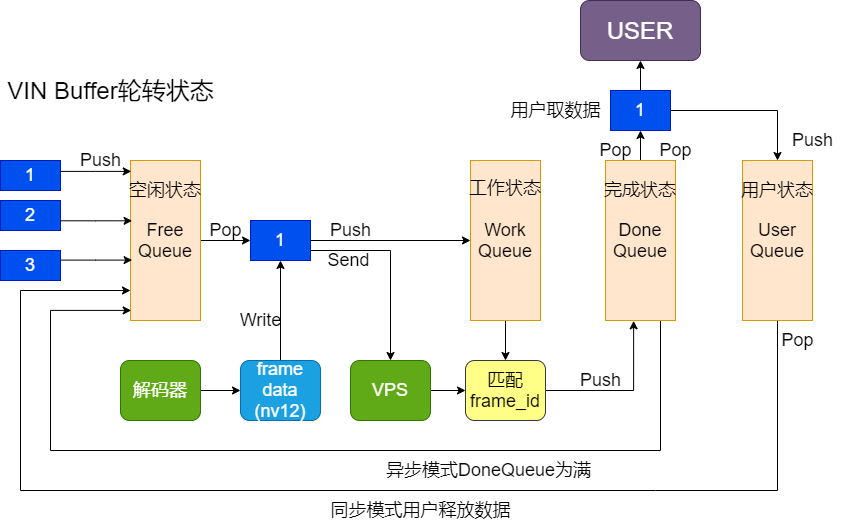

The diagram above was exported from draw.io. Its source (the exported page's mxGraphModel, read from the mxfile embedded in the PNG):
<mxGraphModel dx="1757" dy="825" grid="1" gridSize="10" guides="1" tooltips="1" connect="1" arrows="1" fold="1" page="0" pageScale="1" pageWidth="827" pageHeight="1169" math="0" shadow="0">
  <root>
    <mxCell id="0" />
    <mxCell id="1" parent="0" />
    <mxCell id="iccGsGYG7iG5mF3N2W3J-11" style="edgeStyle=orthogonalEdgeStyle;rounded=0;orthogonalLoop=1;jettySize=auto;html=1;" parent="1" source="iccGsGYG7iG5mF3N2W3J-2" edge="1">
      <mxGeometry relative="1" as="geometry">
        <mxPoint x="-110" y="240" as="targetPoint" />
      </mxGeometry>
    </mxCell>
    <mxCell id="iccGsGYG7iG5mF3N2W3J-2" value="&lt;font style=&quot;font-size: 18px&quot;&gt;Free&lt;br&gt;Queue&lt;/font&gt;" style="rounded=0;whiteSpace=wrap;html=1;fillColor=#ffe6cc;strokeColor=#d79b00;" parent="1" vertex="1">
      <mxGeometry x="-230" y="160" width="70" height="160" as="geometry" />
    </mxCell>
    <mxCell id="iccGsGYG7iG5mF3N2W3J-43" style="edgeStyle=orthogonalEdgeStyle;rounded=0;orthogonalLoop=1;jettySize=auto;html=1;exitX=0.5;exitY=0;exitDx=0;exitDy=0;entryX=0.5;entryY=1;entryDx=0;entryDy=0;" parent="1" source="iccGsGYG7iG5mF3N2W3J-3" target="iccGsGYG7iG5mF3N2W3J-31" edge="1">
      <mxGeometry relative="1" as="geometry" />
    </mxCell>
    <mxCell id="RZ3dujOLl0XNOG-7GrP7-5" style="rounded=0;orthogonalLoop=1;jettySize=auto;html=1;endArrow=classic;endFill=1;edgeStyle=orthogonalEdgeStyle;startArrow=none;startFill=0;entryX=0.01;entryY=0.937;entryDx=0;entryDy=0;entryPerimeter=0;" parent="1" source="iccGsGYG7iG5mF3N2W3J-3" target="iccGsGYG7iG5mF3N2W3J-2" edge="1">
      <mxGeometry relative="1" as="geometry">
        <mxPoint x="-310" y="310" as="targetPoint" />
        <Array as="points">
          <mxPoint x="300" y="450" />
          <mxPoint x="-310" y="450" />
          <mxPoint x="-310" y="310" />
        </Array>
      </mxGeometry>
    </mxCell>
    <mxCell id="iccGsGYG7iG5mF3N2W3J-3" value="&lt;font style=&quot;font-size: 18px&quot;&gt;Done&lt;br&gt;Queue&lt;/font&gt;" style="rounded=0;whiteSpace=wrap;html=1;fillColor=#ffe6cc;strokeColor=#d79b00;" parent="1" vertex="1">
      <mxGeometry x="245" y="160" width="70" height="160" as="geometry" />
    </mxCell>
    <mxCell id="iccGsGYG7iG5mF3N2W3J-48" style="edgeStyle=orthogonalEdgeStyle;rounded=0;orthogonalLoop=1;jettySize=auto;html=1;" parent="1" source="iccGsGYG7iG5mF3N2W3J-4" edge="1">
      <mxGeometry relative="1" as="geometry">
        <Array as="points">
          <mxPoint x="295" y="490" />
          <mxPoint x="-340" y="490" />
          <mxPoint x="-340" y="290" />
          <mxPoint x="-230" y="290" />
        </Array>
        <mxPoint x="-230" y="290" as="targetPoint" />
      </mxGeometry>
    </mxCell>
    <mxCell id="iccGsGYG7iG5mF3N2W3J-4" value="&lt;font style=&quot;font-size: 18px&quot;&gt;User&lt;br&gt;Queue&lt;/font&gt;" style="rounded=0;whiteSpace=wrap;html=1;fillColor=#ffe6cc;strokeColor=#d79b00;" parent="1" vertex="1">
      <mxGeometry x="382" y="160" width="70" height="160" as="geometry" />
    </mxCell>
    <mxCell id="iccGsGYG7iG5mF3N2W3J-8" style="edgeStyle=orthogonalEdgeStyle;rounded=0;orthogonalLoop=1;jettySize=auto;html=1;entryX=0.011;entryY=0.068;entryDx=0;entryDy=0;entryPerimeter=0;" parent="1" source="iccGsGYG7iG5mF3N2W3J-5" target="iccGsGYG7iG5mF3N2W3J-2" edge="1">
      <mxGeometry relative="1" as="geometry">
        <Array as="points">
          <mxPoint x="-265" y="170" />
        </Array>
      </mxGeometry>
    </mxCell>
    <mxCell id="iccGsGYG7iG5mF3N2W3J-5" value="&lt;font style=&quot;font-size: 18px&quot;&gt;1&lt;/font&gt;" style="rounded=0;whiteSpace=wrap;html=1;fillColor=#0050ef;strokeColor=#001DBC;fontColor=#ffffff;" parent="1" vertex="1">
      <mxGeometry x="-360" y="160" width="60" height="30" as="geometry" />
    </mxCell>
    <mxCell id="iccGsGYG7iG5mF3N2W3J-6" value="&lt;span style=&quot;font-size: 18px&quot;&gt;2&lt;/span&gt;" style="rounded=0;whiteSpace=wrap;html=1;fillColor=#0050ef;strokeColor=#001DBC;fontColor=#ffffff;" parent="1" vertex="1">
      <mxGeometry x="-360" y="200" width="60" height="30" as="geometry" />
    </mxCell>
    <mxCell id="iccGsGYG7iG5mF3N2W3J-10" style="edgeStyle=orthogonalEdgeStyle;rounded=0;orthogonalLoop=1;jettySize=auto;html=1;entryX=0.023;entryY=0.685;entryDx=0;entryDy=0;entryPerimeter=0;" parent="1" source="iccGsGYG7iG5mF3N2W3J-7" edge="1">
      <mxGeometry relative="1" as="geometry">
        <mxPoint x="-228.39" y="259.6" as="targetPoint" />
        <Array as="points">
          <mxPoint x="-265" y="260" />
        </Array>
      </mxGeometry>
    </mxCell>
    <mxCell id="iccGsGYG7iG5mF3N2W3J-7" value="&lt;span style=&quot;font-size: 18px&quot;&gt;3&lt;/span&gt;" style="rounded=0;whiteSpace=wrap;html=1;fillColor=#0050ef;strokeColor=#001DBC;fontColor=#ffffff;" parent="1" vertex="1">
      <mxGeometry x="-360" y="250" width="60" height="30" as="geometry" />
    </mxCell>
    <mxCell id="iccGsGYG7iG5mF3N2W3J-14" style="edgeStyle=orthogonalEdgeStyle;rounded=0;orthogonalLoop=1;jettySize=auto;html=1;entryX=0;entryY=0.5;entryDx=0;entryDy=0;" parent="1" source="iccGsGYG7iG5mF3N2W3J-12" target="iccGsGYG7iG5mF3N2W3J-13" edge="1">
      <mxGeometry relative="1" as="geometry" />
    </mxCell>
    <mxCell id="iccGsGYG7iG5mF3N2W3J-12" value="&lt;font style=&quot;font-size: 18px&quot;&gt;解码器&lt;/font&gt;" style="rounded=1;whiteSpace=wrap;html=1;fillColor=#60a917;strokeColor=#2D7600;fontColor=#ffffff;" parent="1" vertex="1">
      <mxGeometry x="-240" y="360" width="80" height="60" as="geometry" />
    </mxCell>
    <mxCell id="iccGsGYG7iG5mF3N2W3J-16" style="edgeStyle=orthogonalEdgeStyle;rounded=0;orthogonalLoop=1;jettySize=auto;html=1;entryX=0.5;entryY=1;entryDx=0;entryDy=0;" parent="1" source="iccGsGYG7iG5mF3N2W3J-13" target="iccGsGYG7iG5mF3N2W3J-15" edge="1">
      <mxGeometry relative="1" as="geometry" />
    </mxCell>
    <mxCell id="iccGsGYG7iG5mF3N2W3J-13" value="&lt;font style=&quot;font-size: 18px&quot;&gt;frame data&lt;br&gt;(nv12)&lt;/font&gt;" style="rounded=1;whiteSpace=wrap;html=1;fillColor=#1ba1e2;strokeColor=#006EAF;fontColor=#ffffff;" parent="1" vertex="1">
      <mxGeometry x="-120" y="360" width="80" height="60" as="geometry" />
    </mxCell>
    <mxCell id="iccGsGYG7iG5mF3N2W3J-19" style="edgeStyle=orthogonalEdgeStyle;rounded=0;orthogonalLoop=1;jettySize=auto;html=1;" parent="1" source="iccGsGYG7iG5mF3N2W3J-15" target="iccGsGYG7iG5mF3N2W3J-18" edge="1">
      <mxGeometry relative="1" as="geometry">
        <Array as="points">
          <mxPoint x="30" y="250" />
        </Array>
      </mxGeometry>
    </mxCell>
    <mxCell id="RZ3dujOLl0XNOG-7GrP7-6" style="rounded=0;orthogonalLoop=1;jettySize=auto;html=1;entryX=0;entryY=0.5;entryDx=0;entryDy=0;startArrow=none;startFill=0;endArrow=classic;endFill=1;" parent="1" source="iccGsGYG7iG5mF3N2W3J-15" target="RZ3dujOLl0XNOG-7GrP7-1" edge="1">
      <mxGeometry relative="1" as="geometry" />
    </mxCell>
    <mxCell id="iccGsGYG7iG5mF3N2W3J-15" value="&lt;font style=&quot;font-size: 18px&quot;&gt;1&lt;/font&gt;" style="rounded=0;whiteSpace=wrap;html=1;fillColor=#0050ef;strokeColor=#001DBC;fontColor=#ffffff;" parent="1" vertex="1">
      <mxGeometry x="-110" y="220" width="60" height="40" as="geometry" />
    </mxCell>
    <mxCell id="iccGsGYG7iG5mF3N2W3J-17" value="&lt;font style=&quot;font-size: 18px&quot;&gt;Write&lt;/font&gt;" style="text;html=1;align=center;verticalAlign=middle;resizable=0;points=[];autosize=1;" parent="1" vertex="1">
      <mxGeometry x="-130" y="310" width="60" height="20" as="geometry" />
    </mxCell>
    <mxCell id="RZ3dujOLl0XNOG-7GrP7-12" style="edgeStyle=orthogonalEdgeStyle;rounded=0;orthogonalLoop=1;jettySize=auto;html=1;entryX=0;entryY=0.5;entryDx=0;entryDy=0;startArrow=none;startFill=0;endArrow=classic;endFill=1;exitX=1;exitY=0.5;exitDx=0;exitDy=0;" parent="1" source="iccGsGYG7iG5mF3N2W3J-18" target="RZ3dujOLl0XNOG-7GrP7-11" edge="1">
      <mxGeometry relative="1" as="geometry">
        <mxPoint x="80" y="390" as="sourcePoint" />
      </mxGeometry>
    </mxCell>
    <mxCell id="iccGsGYG7iG5mF3N2W3J-18" value="&lt;font style=&quot;font-size: 18px&quot;&gt;VPS&lt;/font&gt;" style="rounded=1;whiteSpace=wrap;html=1;fillColor=#60a917;strokeColor=#2D7600;fontColor=#ffffff;" parent="1" vertex="1">
      <mxGeometry x="-10" y="360" width="80" height="60" as="geometry" />
    </mxCell>
    <mxCell id="iccGsGYG7iG5mF3N2W3J-20" value="&lt;font style=&quot;font-size: 18px&quot;&gt;Send&lt;/font&gt;" style="text;html=1;align=center;verticalAlign=middle;resizable=0;points=[];autosize=1;" parent="1" vertex="1">
      <mxGeometry x="-42" y="250" width="60" height="20" as="geometry" />
    </mxCell>
    <mxCell id="iccGsGYG7iG5mF3N2W3J-22" value="&lt;font style=&quot;font-size: 18px&quot;&gt;Push&lt;/font&gt;" style="text;html=1;align=center;verticalAlign=middle;resizable=0;points=[];autosize=1;" parent="1" vertex="1">
      <mxGeometry x="-40" y="220" width="60" height="20" as="geometry" />
    </mxCell>
    <mxCell id="iccGsGYG7iG5mF3N2W3J-44" style="edgeStyle=orthogonalEdgeStyle;rounded=0;orthogonalLoop=1;jettySize=auto;html=1;exitX=0.5;exitY=0;exitDx=0;exitDy=0;entryX=0.5;entryY=1;entryDx=0;entryDy=0;" parent="1" source="iccGsGYG7iG5mF3N2W3J-31" target="iccGsGYG7iG5mF3N2W3J-42" edge="1">
      <mxGeometry relative="1" as="geometry" />
    </mxCell>
    <mxCell id="iccGsGYG7iG5mF3N2W3J-46" style="edgeStyle=orthogonalEdgeStyle;rounded=0;orthogonalLoop=1;jettySize=auto;html=1;entryX=0.5;entryY=0;entryDx=0;entryDy=0;" parent="1" source="iccGsGYG7iG5mF3N2W3J-31" target="iccGsGYG7iG5mF3N2W3J-4" edge="1">
      <mxGeometry relative="1" as="geometry">
        <mxPoint x="422" y="90" as="targetPoint" />
      </mxGeometry>
    </mxCell>
    <mxCell id="iccGsGYG7iG5mF3N2W3J-31" value="&lt;font style=&quot;font-size: 18px&quot;&gt;1&lt;/font&gt;" style="rounded=0;whiteSpace=wrap;html=1;fillColor=#0050ef;strokeColor=#001DBC;fontColor=#ffffff;" parent="1" vertex="1">
      <mxGeometry x="250" y="90" width="60" height="40" as="geometry" />
    </mxCell>
    <mxCell id="iccGsGYG7iG5mF3N2W3J-42" value="&lt;font style=&quot;font-size: 24px&quot;&gt;USER&lt;/font&gt;" style="rounded=1;whiteSpace=wrap;html=1;fillColor=#76608a;strokeColor=#432D57;fontColor=#ffffff;" parent="1" vertex="1">
      <mxGeometry x="220" width="120" height="60" as="geometry" />
    </mxCell>
    <mxCell id="iccGsGYG7iG5mF3N2W3J-47" value="&lt;font style=&quot;font-size: 18px&quot;&gt;Push&lt;/font&gt;" style="text;html=1;align=center;verticalAlign=middle;resizable=0;points=[];autosize=1;" parent="1" vertex="1">
      <mxGeometry x="422" y="130" width="60" height="20" as="geometry" />
    </mxCell>
    <mxCell id="iccGsGYG7iG5mF3N2W3J-49" value="&lt;font style=&quot;font-size: 18px&quot;&gt;Pop&lt;/font&gt;" style="text;html=1;align=center;verticalAlign=middle;resizable=0;points=[];autosize=1;" parent="1" vertex="1">
      <mxGeometry x="230" y="140" width="50" height="20" as="geometry" />
    </mxCell>
    <mxCell id="iccGsGYG7iG5mF3N2W3J-51" style="edgeStyle=orthogonalEdgeStyle;rounded=0;orthogonalLoop=1;jettySize=auto;html=1;entryX=0.023;entryY=0.377;entryDx=0;entryDy=0;entryPerimeter=0;" parent="1" source="iccGsGYG7iG5mF3N2W3J-6" target="iccGsGYG7iG5mF3N2W3J-2" edge="1">
      <mxGeometry relative="1" as="geometry">
        <Array as="points">
          <mxPoint x="-265" y="220" />
        </Array>
      </mxGeometry>
    </mxCell>
    <mxCell id="iccGsGYG7iG5mF3N2W3J-52" value="&lt;font style=&quot;font-size: 18px&quot;&gt;Pop&lt;/font&gt;" style="text;html=1;align=center;verticalAlign=middle;resizable=0;points=[];autosize=1;" parent="1" vertex="1">
      <mxGeometry x="412" y="330" width="50" height="20" as="geometry" />
    </mxCell>
    <mxCell id="iccGsGYG7iG5mF3N2W3J-53" value="&lt;font style=&quot;font-size: 18px&quot;&gt;空闲状态&lt;/font&gt;" style="text;html=1;strokeColor=none;fillColor=none;align=center;verticalAlign=middle;whiteSpace=wrap;rounded=0;" parent="1" vertex="1">
      <mxGeometry x="-245" y="180" width="100" height="20" as="geometry" />
    </mxCell>
    <mxCell id="iccGsGYG7iG5mF3N2W3J-54" value="&lt;font style=&quot;font-size: 18px&quot;&gt;完成状态&lt;/font&gt;" style="text;html=1;strokeColor=none;fillColor=none;align=center;verticalAlign=middle;whiteSpace=wrap;rounded=0;" parent="1" vertex="1">
      <mxGeometry x="230" y="180" width="100" height="20" as="geometry" />
    </mxCell>
    <mxCell id="iccGsGYG7iG5mF3N2W3J-55" value="&lt;font style=&quot;font-size: 18px&quot;&gt;用户状态&lt;/font&gt;" style="text;html=1;strokeColor=none;fillColor=none;align=center;verticalAlign=middle;whiteSpace=wrap;rounded=0;" parent="1" vertex="1">
      <mxGeometry x="367" y="180" width="100" height="20" as="geometry" />
    </mxCell>
    <mxCell id="iccGsGYG7iG5mF3N2W3J-56" value="&lt;font style=&quot;font-size: 18px&quot;&gt;Pop&lt;/font&gt;" style="text;html=1;align=center;verticalAlign=middle;resizable=0;points=[];autosize=1;" parent="1" vertex="1">
      <mxGeometry x="-160" y="220" width="50" height="20" as="geometry" />
    </mxCell>
    <mxCell id="iccGsGYG7iG5mF3N2W3J-57" value="&lt;font style=&quot;font-size: 18px&quot;&gt;Push&lt;/font&gt;" style="text;html=1;align=center;verticalAlign=middle;resizable=0;points=[];autosize=1;" parent="1" vertex="1">
      <mxGeometry x="-290" y="150" width="60" height="20" as="geometry" />
    </mxCell>
    <mxCell id="YHMwyhy-eyXNxwl-fL2P-1" value="&lt;font style=&quot;font-size: 18px&quot;&gt;同步模式用户释放数据&lt;/font&gt;" style="text;html=1;align=center;verticalAlign=middle;resizable=0;points=[];autosize=1;" parent="1" vertex="1">
      <mxGeometry x="-40" y="500" width="200" height="20" as="geometry" />
    </mxCell>
    <mxCell id="YHMwyhy-eyXNxwl-fL2P-2" value="&lt;font style=&quot;font-size: 18px&quot;&gt;用户取数据&lt;/font&gt;" style="text;html=1;align=center;verticalAlign=middle;resizable=0;points=[];autosize=1;" parent="1" vertex="1">
      <mxGeometry x="140" y="100" width="110" height="20" as="geometry" />
    </mxCell>
    <mxCell id="YHMwyhy-eyXNxwl-fL2P-4" value="&lt;span style=&quot;font-size: 18px&quot;&gt;&amp;nbsp; &amp;nbsp; &amp;nbsp; &amp;nbsp; &amp;nbsp; &amp;nbsp; 异步模式DoneQueue为满&lt;/span&gt;" style="text;html=1;align=center;verticalAlign=middle;resizable=0;points=[];autosize=1;" parent="1" vertex="1">
      <mxGeometry x="-42" y="460" width="280" height="20" as="geometry" />
    </mxCell>
    <mxCell id="bHpyq1ZflxUJLX5DN8H3-1" value="&lt;font style=&quot;font-size: 24px&quot;&gt;VIN Buffer轮转状态&lt;/font&gt;" style="text;html=1;align=center;verticalAlign=middle;resizable=0;points=[];autosize=1;" parent="1" vertex="1">
      <mxGeometry x="-360" y="80" width="220" height="20" as="geometry" />
    </mxCell>
    <mxCell id="YISaNDqicgEx47nZ8T5d-1" value="&lt;font style=&quot;font-size: 18px&quot;&gt;Pop&lt;/font&gt;" style="text;html=1;align=center;verticalAlign=middle;resizable=0;points=[];autosize=1;" parent="1" vertex="1">
      <mxGeometry x="290" y="140" width="50" height="20" as="geometry" />
    </mxCell>
    <mxCell id="RZ3dujOLl0XNOG-7GrP7-13" style="edgeStyle=orthogonalEdgeStyle;rounded=0;orthogonalLoop=1;jettySize=auto;html=1;startArrow=none;startFill=0;endArrow=classic;endFill=1;" parent="1" source="RZ3dujOLl0XNOG-7GrP7-1" target="RZ3dujOLl0XNOG-7GrP7-11" edge="1">
      <mxGeometry relative="1" as="geometry" />
    </mxCell>
    <mxCell id="RZ3dujOLl0XNOG-7GrP7-1" value="&lt;font style=&quot;font-size: 18px&quot;&gt;Work&lt;br&gt;Queue&lt;/font&gt;" style="rounded=0;whiteSpace=wrap;html=1;fillColor=#ffe6cc;strokeColor=#d79b00;" parent="1" vertex="1">
      <mxGeometry x="110" y="160" width="70" height="160" as="geometry" />
    </mxCell>
    <mxCell id="RZ3dujOLl0XNOG-7GrP7-2" value="&lt;font style=&quot;font-size: 18px&quot;&gt;工作状态&lt;/font&gt;" style="text;html=1;strokeColor=none;fillColor=none;align=center;verticalAlign=middle;whiteSpace=wrap;rounded=0;" parent="1" vertex="1">
      <mxGeometry x="95" y="178" width="100" height="20" as="geometry" />
    </mxCell>
    <mxCell id="RZ3dujOLl0XNOG-7GrP7-10" value="&lt;font style=&quot;font-size: 18px&quot;&gt;Push&lt;/font&gt;" style="text;html=1;align=center;verticalAlign=middle;resizable=0;points=[];autosize=1;" parent="1" vertex="1">
      <mxGeometry x="210" y="370" width="60" height="20" as="geometry" />
    </mxCell>
    <mxCell id="RZ3dujOLl0XNOG-7GrP7-14" style="edgeStyle=orthogonalEdgeStyle;rounded=0;orthogonalLoop=1;jettySize=auto;html=1;entryX=0.402;entryY=1.002;entryDx=0;entryDy=0;entryPerimeter=0;startArrow=none;startFill=0;endArrow=classic;endFill=1;" parent="1" source="RZ3dujOLl0XNOG-7GrP7-11" target="iccGsGYG7iG5mF3N2W3J-3" edge="1">
      <mxGeometry relative="1" as="geometry" />
    </mxCell>
    <mxCell id="RZ3dujOLl0XNOG-7GrP7-11" value="&lt;span style=&quot;font-size: 18px&quot;&gt;匹配frame_id&lt;/span&gt;" style="rounded=1;whiteSpace=wrap;html=1;fillColor=#ffff88;strokeColor=#36393d;" parent="1" vertex="1">
      <mxGeometry x="105" y="360" width="80" height="60" as="geometry" />
    </mxCell>
  </root>
</mxGraphModel>